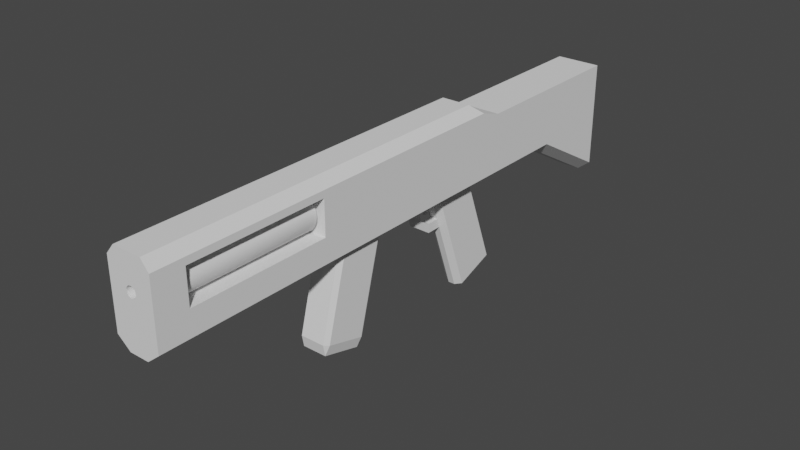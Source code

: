 # Source: PulseRifle.blend  (saved by Blender 2.91.10; exported with 4.5.12 LTS)
import bpy
from mathutils import Matrix  # noqa: F401  (used for matrix-valued properties, if any)

bpy.ops.wm.read_factory_settings(use_empty=True)
scene = bpy.context.scene
scene.name = 'Scene'

# ---- collections
col_collection = bpy.data.collections.new('Collection'); scene.collection.children.link(col_collection)

# ---- node groups
ng_auto_smooth = bpy.data.node_groups.new('Auto Smooth', 'GeometryNodeTree')
_s = ng_auto_smooth.interface.new_socket(name='Geometry', in_out='OUTPUT', socket_type='NodeSocketGeometry')
_s = ng_auto_smooth.interface.new_socket(name='Geometry', in_out='INPUT', socket_type='NodeSocketGeometry')
_s = ng_auto_smooth.interface.new_socket(name='Angle', in_out='INPUT', socket_type='NodeSocketFloat')
_s.subtype = 'ANGLE'
_s.min_value = 0.0
_s.max_value = 3.142
ng_auto_smooth.is_modifier = True
_N = ng_auto_smooth.nodes; _L = ng_auto_smooth.links
n0 = _N.new('NodeGroupOutput'); n0.name = 'Group Output'; n0.location = (480, -100)
n1 = _N.new('NodeGroupInput'); n1.name = 'Group Input'; n1.location = (-420, -300)
n2 = _N.new('NodeGroupInput'); n2.name = 'Group Input.001'; n2.location = (-60, -100)
n3 = _N.new('GeometryNodeSetShadeSmooth'); n3.name = 'Set Shade Smooth'; n3.location = (120, -100)
n3.domain = 'EDGE'
n4 = _N.new('GeometryNodeSetShadeSmooth'); n4.name = 'Set Shade Smooth.001'; n4.location = (300, -100)
n5 = _N.new('GeometryNodeInputMeshEdgeAngle'); n5.name = 'Edge Angle'; n5.location = (-420, -220)
n6 = _N.new('GeometryNodeInputEdgeSmooth'); n6.name = 'Is Edge Smooth'; n6.location = (-60, -160)
n7 = _N.new('GeometryNodeInputShadeSmooth'); n7.name = 'Is Face Smooth'; n7.location = (-240, -340)
n8 = _N.new('FunctionNodeBooleanMath'); n8.name = 'Boolean Math'; n8.location = (-60, -220)
n9 = _N.new('FunctionNodeCompare'); n9.name = 'Compare'; n9.location = (-240, -180)
n9.operation = 'LESS_EQUAL'
_L.new(n5.outputs[0], n9.inputs[0])
_L.new(n4.outputs[0], n0.inputs[0])
_L.new(n1.outputs[1], n9.inputs[1])
_L.new(n9.outputs[0], n8.inputs[0])
_L.new(n7.outputs[0], n8.inputs[1])
_L.new(n2.outputs[0], n3.inputs[0])
_L.new(n6.outputs[0], n3.inputs[1])
_L.new(n3.outputs[0], n4.inputs[0])
_L.new(n8.outputs[0], n3.inputs[2])
n0.is_active_output = True

# ---- world
world_world = bpy.data.worlds.new('World'); scene.world = world_world
world_world.use_nodes = True; world_world.node_tree.nodes.clear()
_N = world_world.node_tree.nodes; _L = world_world.node_tree.links
n0 = _N.new('ShaderNodeOutputWorld'); n0.name = 'World Output'; n0.location = (300, 300)
n1 = _N.new('ShaderNodeBackground'); n1.name = 'Background'; n1.location = (10, 300)
n1.inputs[0].default_value = (0.05088, 0.05088, 0.05088, 1.0)
_L.new(n1.outputs[0], n0.inputs[0])
n0.is_active_output = True
world_world.color = (0.05088, 0.05088, 0.05088)
world_world.use_sun_shadow = False
world_world.sun_shadow_jitter_overblur = 0.0

# ---- meshes
me_cube_001 = bpy.data.meshes.new('Cube.001')
me_cube_001.from_pydata([(0.0, 23.57, 6.834), (0.04471, 23.57, 6.827), (0.0877, 23.57, 6.808), (0.1273, 23.57, 6.777), (0.162, 23.57, 6.735), (0.1905, 23.57, 6.684), (0.2117, 23.57, 6.625), (0.2248, 23.57, 6.562), (0.2292, 23.57, 6.496), (0.2248, 23.57, 6.431), (0.2117, 23.57, 6.367), (0.1905, 23.57, 6.309), (0.162, 23.57, 6.258), (0.1273, 23.57, 6.216), (0.0877, 23.57, 6.185), (0.04471, 23.57, 6.166), (-7.467e-08, 23.57, 6.159), (-0.04471, 23.57, 6.166), (-0.0877, 23.57, 6.185), (-0.1273, 23.57, 6.216), (-0.162, 23.57, 6.258), (-0.1905, 23.57, 6.309), (-0.2117, 23.57, 6.367), (-0.2248, 23.57, 6.431), (-0.2292, 23.57, 6.496), (-0.2248, 23.57, 6.562), (-0.2117, 23.57, 6.625), (-0.1905, 23.57, 6.684), (-0.162, 23.57, 6.735), (-0.1273, 23.57, 6.777), (-0.0877, 23.57, 6.808), (-0.04471, 23.57, 6.827), (-0.6796, 8.527, 3.604), (-0.545, 8.209, 3.518), (-0.545, 11.42, 4.383), (-0.6796, 11.1, 4.298), (0.545, 8.209, 3.518), (0.6796, 8.527, 3.604), (0.6796, 11.1, 4.298), (0.545, 11.42, 4.383), (-0.4293, 22.28, 3.046), (-0.6368, 22.28, 8.621), (-0.4293, 24.28, 3.046), (-0.6368, 24.28, 8.621), (0.4293, 22.28, 3.046), (0.6368, 22.28, 8.621), (0.4293, 24.28, 3.046), (0.6368, 24.28, 8.621), (-1.0, 22.28, 7.53), (-1.0, 24.28, 7.53), (1.0, 24.28, 7.53), (1.0, 22.28, 7.53), (-1.0, 24.28, 5.288), (1.0, 24.28, 5.288), (1.0, 22.28, 5.288), (-1.0, 22.28, 5.288), (-1.0, 13.26, 7.53), (-0.6368, 13.26, 8.621), (1.0, 13.26, 5.288), (0.4293, 13.26, 3.046), (-0.4293, 13.26, 3.046), (0.6368, 13.26, 8.621), (1.0, 13.26, 7.53), (-1.0, 13.26, 5.288), (-1.0, 22.28, 7.979), (-1.0, 24.28, 7.979), (1.0, 24.28, 7.979), (1.0, 22.28, 7.979), (-1.0, 13.26, 7.979), (1.0, 13.26, 7.979), (-1.0, 24.28, 3.721), (1.0, 24.28, 3.721), (1.0, 22.28, 3.721), (-1.0, 22.28, 3.721), (1.0, 13.26, 3.721), (-1.0, 13.26, 3.721), (-1.0, -0.3553, 7.979), (-0.6368, 0.4729, 8.621), (1.0, -1.772, 3.721), (0.4293, -1.772, 3.046), (-0.4293, -1.772, 3.046), (0.6368, 0.4729, 8.621), (1.0, -0.3553, 7.979), (1.0, -1.772, 7.53), (-1.0, -1.772, 7.53), (-1.0, -1.772, 3.721), (-1.0, -1.772, 5.288), (1.0, -1.772, 5.288), (1.0, -13.18, 0.5052), (0.4293, -13.18, -0.1698), (-0.4293, -13.18, -0.1698), (1.0, -13.18, 7.53), (-1.0, -13.18, 7.53), (-1.0, -13.18, 0.5052), (-1.0, -13.18, 5.288), (1.0, -13.18, 5.288), (-1.0, 3.799, 7.979), (-1.0, 2.815, 7.53), (-1.0, 2.815, 5.288), (-1.0, 2.815, 3.721), (0.6368, 4.375, 8.621), (1.0, 3.799, 7.979), (-0.6368, 4.375, 8.621), (1.0, 2.815, 7.53), (1.0, 2.815, 5.288), (1.0, 2.815, 3.721), (-1.0, -0.6057, 7.53), (-1.0, -0.6057, 5.288), (0.6368, 1.465, 8.621), (-0.6368, 1.465, 8.621), (1.0, -0.6057, 7.53), (-1.0, 0.7012, 7.979), (-1.0, -0.6057, 3.721), (1.0, 0.7012, 7.979), (1.0, -0.6057, 5.288), (1.0, -0.6057, 3.721), (-0.1501, 2.815, 3.046), (-0.4293, 2.518, 3.046), (-0.6096, 2.815, 3.26), (-0.4293, 3.094, 3.046), (0.4293, 2.518, 3.046), (0.1501, 2.815, 3.046), (0.4293, 3.094, 3.046), (0.6096, 2.815, 3.26), (-0.4293, -0.3078, 3.046), (-0.1501, -0.6057, 3.046), (-0.4293, -0.8849, 3.046), (-0.6096, -0.6057, 3.26), (0.1501, -0.6057, 3.046), (0.4293, -0.3078, 3.046), (0.6096, -0.6057, 3.26), (0.4293, -0.8849, 3.046), (0.1501, 0.4529, -3.622), (0.4293, 0.191, -3.525), (-0.4293, 0.191, -3.525), (-0.1501, 0.4529, -3.622), (-0.1501, -2.663, -2.471), (-0.4293, -2.401, -2.568), (0.4293, -2.401, -2.568), (0.1501, -2.663, -2.471), (-1.0, -7.477, 5.288), (-1.0, -7.477, 3.721), (-1.0, -7.477, 7.53), (0.4293, -7.477, 3.046), (-0.4293, -7.477, 3.046), (1.0, -7.477, 5.288), (1.0, -7.477, 3.721), (1.0, -7.477, 7.53), (0.545, 8.299, 3.183), (-0.545, 8.299, 3.183), (-0.4293, 8.336, 3.046), (0.4293, 8.336, 3.046), (0.6796, 11.36, 3.342), (0.6796, 8.598, 3.342), (-0.6796, 8.598, 3.342), (-0.6796, 11.36, 3.342), (-0.4293, 11.78, 3.046), (-0.545, 11.75, 3.183), (0.4293, 11.78, 3.046), (0.545, 11.75, 3.183), (0.0, 24.28, 6.834), (-0.04471, 24.28, 6.166), (0.04471, 24.28, 6.827), (-0.0877, 24.28, 6.185), (0.0877, 24.28, 6.808), (-0.1273, 24.28, 6.216), (0.1273, 24.28, 6.777), (-0.162, 24.28, 6.258), (0.162, 24.28, 6.735), (-0.1905, 24.28, 6.309), (0.1905, 24.28, 6.684), (-0.2117, 24.28, 6.367), (0.2117, 24.28, 6.625), (-0.2248, 24.28, 6.431), (0.2248, 24.28, 6.562), (-0.2292, 24.28, 6.496), (0.2292, 24.28, 6.496), (-0.2248, 24.28, 6.562), (0.2248, 24.28, 6.431), (-0.2117, 24.28, 6.625), (0.2117, 24.28, 6.367), (0.1905, 24.28, 6.309), (-0.1905, 24.28, 6.684), (0.162, 24.28, 6.258), (-0.162, 24.28, 6.735), (-0.1273, 24.28, 6.777), (0.1273, 24.28, 6.216), (-0.0877, 24.28, 6.808), (0.0877, 24.28, 6.185), (-0.04471, 24.28, 6.827), (0.04471, 24.28, 6.166), (-7.467e-08, 24.28, 6.159)], [], [(64, 41, 43, 65), (65, 43, 47, 66), (66, 47, 45, 67), (67, 45, 61, 69), (42, 46, 44, 40), (47, 43, 41, 45), (54, 51, 48, 55), (53, 50, 51, 54), (55, 48, 49, 52), (73, 55, 52, 70), (70, 52, 53, 71), (71, 53, 54, 72), (40, 44, 59, 60), (106, 84, 76, 111), (107, 86, 84, 106), (45, 41, 57, 61), (72, 54, 58, 74), (54, 55, 63, 58), (48, 51, 62, 56), (73, 40, 60, 75), (64, 48, 56, 68), (41, 64, 68, 57), (110, 83, 87, 114), (51, 67, 69, 62), (50, 66, 67, 51), (49, 65, 66, 50), (48, 64, 65, 49), (55, 73, 75, 63), (44, 72, 74, 59), (109, 77, 81, 108), (46, 71, 72, 44), (42, 70, 71, 46), (40, 73, 70, 42), (115, 78, 79, 131, 130), (113, 82, 83, 110), (108, 81, 82, 113), (132, 133, 138, 139, 136, 137, 134, 135), (114, 87, 78, 115), (112, 85, 86, 107), (128, 125, 136, 139), (111, 76, 77, 109), (82, 81, 77, 76), (144, 143, 89, 90), (83, 82, 76, 84), (142, 140, 94, 92), (140, 141, 93, 94), (88, 95, 94, 93), (89, 88, 93, 90), (94, 95, 91, 92), (146, 145, 95, 88), (147, 142, 92, 91), (145, 147, 91, 95), (141, 144, 90, 93), (143, 146, 88, 89), (68, 96, 102, 57), (116, 121, 132, 135), (75, 99, 98, 63), (58, 104, 105, 74), (105, 115, 130, 129, 120, 123), (61, 100, 101, 69), (69, 101, 103, 62), (118, 117, 124, 127, 112, 99), (57, 102, 100, 61), (62, 103, 104, 58), (63, 98, 97, 56), (56, 97, 96, 68), (96, 111, 109, 102), (99, 112, 107, 98), (104, 114, 115, 105), (120, 129, 138, 133), (100, 108, 113, 101), (101, 113, 110, 103), (124, 117, 134, 137), (102, 109, 108, 100), (103, 110, 114, 104), (98, 107, 106, 97), (97, 106, 111, 96), (127, 126, 80, 85, 112), (128, 131, 79, 80, 126, 125), (116, 117, 118, 119), (120, 121, 122, 123), (124, 125, 126, 127), (128, 129, 130, 131), (116, 135, 134, 117), (136, 125, 124, 137), (138, 129, 128, 139), (120, 133, 132, 121), (79, 78, 146, 143), (85, 80, 144, 141), (87, 83, 147, 145), (83, 84, 142, 147), (78, 87, 145, 146), (86, 85, 141, 140), (84, 86, 140, 142), (80, 79, 143, 144), (149, 33, 36, 148, 151, 150), (37, 38, 152, 153), (33, 32, 35, 34, 39, 38, 37, 36), (155, 35, 32, 154), (156, 158, 159, 39, 34, 157), (154, 32, 33, 149), (157, 34, 35, 155), (38, 39, 159, 152), (36, 37, 153, 148), (156, 60, 59, 158), (122, 121, 116, 119, 150, 151), (159, 158, 59, 74, 105, 123, 122, 151, 148, 153, 152), (119, 118, 99, 75, 60, 156, 157, 155, 154, 149, 150), (1, 0, 160, 162), (2, 1, 162, 164), (3, 2, 164, 166), (168, 4, 3, 166), (170, 5, 4, 168), (172, 6, 5, 170), (174, 7, 6, 172), (176, 8, 7, 174), (178, 9, 8, 176), (180, 10, 9, 178), (181, 11, 10, 180), (183, 12, 11, 181), (13, 12, 183, 186), (188, 14, 13, 186), (190, 15, 14, 188), (191, 16, 15, 190), (161, 17, 16, 191), (163, 18, 17, 161), (165, 19, 18, 163), (167, 20, 19, 165), (169, 21, 20, 167), (171, 22, 21, 169), (173, 23, 22, 171), (175, 24, 23, 173), (177, 25, 24, 175), (179, 26, 25, 177), (182, 27, 26, 179), (184, 28, 27, 182), (185, 29, 28, 184), (30, 29, 185, 187), (0, 1, 2, 3, 4, 5, 6, 7, 8, 9, 10, 11, 12, 13, 14, 15, 16, 17, 18, 19, 20, 21, 22, 23, 24, 25, 26, 27, 28, 29, 30, 31), (31, 30, 187, 189), (0, 31, 189, 160), (166, 50, 53, 52, 49, 185, 184, 182, 179, 177, 175, 173, 171, 169, 167, 165, 163, 161, 191, 190, 188, 186, 183, 181, 180, 178, 176, 174, 172, 170, 168), (185, 49, 50, 166, 164, 162, 160, 189, 187), (56, 62, 58, 63)])
_uv = me_cube_001.uv_layers.new(name='UVMap')
_uv.uv.foreach_set('vector', [0.6041, 0.0, 0.625, 0.0, 0.625, 0.25, 0.6041, 0.25, 0.6041, 0.25, 0.625, 0.25, 0.625, 0.5, 0.6041, 0.5, 0.6041, 0.5, 0.625, 0.5, 0.625, 0.75, 0.6041, 0.75, 0.6041, 0.75, 0.625, 0.75, 0.625, 0.75, 0.6041, 0.75, 0.125, 0.5, 0.375, 0.5, 0.375, 0.75, 0.125, 0.75, 0.625, 0.5, 0.875, 0.5, 0.875, 0.75, 0.625, 0.75, 0.4791, 0.75, 0.5833, 0.75, 0.5833, 1.0, 0.4791, 1.0, 0.4791, 0.5, 0.5833, 0.5, 0.5833, 0.75, 0.4791, 0.75, 0.4791, 0.0, 0.5833, 0.0, 0.5833, 0.25, 0.4791, 0.25, 0.4064, 0.0, 0.4791, 0.0, 0.4791, 0.25, 0.4064, 0.25, 0.4064, 0.25, 0.4791, 0.25, 0.4791, 0.5, 0.4064, 0.5, 0.4064, 0.5, 0.4791, 0.5, 0.4791, 0.75, 0.4064, 0.75, 0.125, 0.75, 0.375, 0.75, 0.375, 0.75, 0.125, 0.75, 0.5833, 0.0, 0.5833, 0.0, 0.6041, 0.0, 0.6041, 0.0, 0.0, 0.0, 0.0, 0.0, 0.0, 0.0, 0.0, 0.0, 0.625, 0.75, 0.875, 0.75, 0.875, 0.75, 0.625, 0.75, 0.4064, 0.75, 0.4791, 0.75, 0.4791, 0.75, 0.4064, 0.75, 0.4791, 0.75, 0.4791, 1.0, 0.4791, 1.0, 0.4791, 0.75, 0.5833, 1.0, 0.5833, 0.75, 0.5833, 0.75, 0.5833, 1.0, 0.4064, 0.0, 0.375, 0.0, 0.375, 0.0, 0.4064, 0.0, 0.6041, 0.0, 0.5833, 0.0, 0.5833, 0.0, 0.6041, 0.0, 0.625, 0.0, 0.6041, 0.0, 0.6041, 0.0, 0.625, 0.0, 0.0, 0.0, 0.0, 0.0, 0.0, 0.0, 0.0, 0.0, 0.5833, 0.75, 0.6041, 0.75, 0.6041, 0.75, 0.5833, 0.75, 0.5833, 0.5, 0.6041, 0.5, 0.6041, 0.75, 0.5833, 0.75, 0.5833, 0.25, 0.6041, 0.25, 0.6041, 0.5, 0.5833, 0.5, 0.5833, 0.0, 0.6041, 0.0, 0.6041, 0.25, 0.5833, 0.25, 0.4791, 0.0, 0.4064, 0.0, 0.4064, 0.0, 0.4791, 0.0, 0.375, 0.75, 0.4064, 0.75, 0.4064, 0.75, 0.375, 0.75, 0.875, 0.75, 0.875, 0.75, 0.625, 0.75, 0.625, 0.75, 0.375, 0.5, 0.4064, 0.5, 0.4064, 0.75, 0.375, 0.75, 0.375, 0.25, 0.4064, 0.25, 0.4064, 0.5, 0.375, 0.5, 0.375, 0.0, 0.4064, 0.0, 0.4064, 0.25, 0.375, 0.25, 0.4064, 0.75, 0.4064, 0.75, 0.375, 0.75, 0.375, 0.75, 0.3849, 0.75, 0.6041, 0.75, 0.6041, 0.75, 0.5833, 0.75, 0.5833, 0.75, 0.625, 0.75, 0.625, 0.75, 0.6041, 0.75, 0.6041, 0.75, 0.2937, 0.75, 0.375, 0.75, 0.375, 0.75, 0.2937, 0.75, 0.2063, 0.75, 0.125, 0.75, 0.125, 0.75, 0.2063, 0.75, 0.4791, 0.75, 0.4791, 0.75, 0.4064, 0.75, 0.4064, 0.75, 0.4064, 0.0, 0.4064, 0.0, 0.4791, 0.0, 0.4791, 0.0, 0.2937, 0.75, 0.2063, 0.75, 0.2063, 0.75, 0.2937, 0.75, 0.6041, 0.0, 0.6041, 0.0, 0.625, 0.0, 0.625, 0.0, 0.6041, 0.75, 0.625, 0.75, 0.625, 1.0, 0.6041, 1.0, 0.125, 0.75, 0.375, 0.75, 0.375, 0.75, 0.125, 0.75, 0.5833, 0.75, 0.6041, 0.75, 0.6041, 1.0, 0.5833, 1.0, 0.0, 0.0, 0.0, 0.0, 0.0, 0.0, 0.0, 0.0, 0.4791, 0.0, 0.4064, 0.0, 0.4064, 0.0, 0.4791, 0.0, 0.4064, 0.75, 0.4791, 0.75, 0.4791, 1.0, 0.4064, 1.0, 0.375, 0.75, 0.4064, 0.75, 0.4064, 1.0, 0.375, 1.0, 0.4791, 1.0, 0.4791, 0.75, 0.5833, 0.75, 0.5833, 1.0, 0.4064, 0.75, 0.4791, 0.75, 0.4791, 0.75, 0.4064, 0.75, 0.5833, 0.75, 0.5833, 1.0, 0.5833, 1.0, 0.5833, 0.75, 0.0, 0.0, 0.0, 0.0, 0.0, 0.0, 0.0, 0.0, 0.4064, 0.0, 0.375, 0.0, 0.375, 0.0, 0.4064, 0.0, 0.375, 0.75, 0.4064, 0.75, 0.4064, 0.75, 0.375, 0.75, 0.6041, 0.0, 0.6041, 0.0, 0.625, 0.0, 0.625, 0.0, 0.2063, 0.75, 0.2937, 0.75, 0.2937, 0.75, 0.2063, 0.75, 0.4064, 0.0, 0.4064, 0.0, 0.4791, 0.0, 0.4791, 0.0, 0.4791, 0.75, 0.4791, 0.75, 0.4064, 0.75, 0.4064, 0.75, 0.4064, 0.75, 0.4064, 0.75, 0.3849, 0.75, 0.375, 0.75, 0.375, 0.75, 0.3849, 0.75, 0.625, 0.75, 0.625, 0.75, 0.6041, 0.75, 0.6041, 0.75, 0.6041, 0.75, 0.6041, 0.75, 0.5833, 0.75, 0.5833, 0.75, 0.3849, 0.0, 0.375, 0.0, 0.375, 0.0, 0.3849, 0.0, 0.4064, 0.0, 0.4064, 0.0, 0.875, 0.75, 0.875, 0.75, 0.625, 0.75, 0.625, 0.75, 0.0, 0.0, 0.0, 0.0, 0.0, 0.0, 0.0, 0.0, 0.0, 0.0, 0.0, 0.0, 0.0, 0.0, 0.0, 0.0, 0.5833, 0.0, 0.5833, 0.0, 0.6041, 0.0, 0.6041, 0.0, 0.6041, 0.0, 0.6041, 0.0, 0.625, 0.0, 0.625, 0.0, 0.4064, 0.0, 0.4064, 0.0, 0.4791, 0.0, 0.4791, 0.0, 0.4791, 0.75, 0.4791, 0.75, 0.4064, 0.75, 0.4064, 0.75, 0.375, 0.75, 0.375, 0.75, 0.375, 0.75, 0.375, 0.75, 0.625, 0.75, 0.625, 0.75, 0.6041, 0.75, 0.6041, 0.75, 0.6041, 0.75, 0.6041, 0.75, 0.5833, 0.75, 0.5833, 0.75, 0.375, 0.0, 0.375, 0.0, 0.375, 0.0, 0.375, 0.0, 0.875, 0.75, 0.875, 0.75, 0.625, 0.75, 0.625, 0.75, 0.0, 0.0, 0.0, 0.0, 0.0, 0.0, 0.0, 0.0, 0.0, 0.0, 0.0, 0.0, 0.0, 0.0, 0.0, 0.0, 0.5833, 0.0, 0.5833, 0.0, 0.6041, 0.0, 0.6041, 0.0, 0.3849, 0.0, 0.375, 0.0, 0.375, 0.0, 0.4064, 0.0, 0.4064, 0.0, 0.2937, 0.75, 0.375, 0.75, 0.375, 0.75, 0.125, 0.75, 0.125, 0.75, 0.2063, 0.75, 0.2063, 0.75, 0.125, 0.75, 0.125, 0.75, 0.125, 0.75, 0.375, 0.75, 0.375, 0.75, 0.375, 0.75, 0.3849, 0.75, 0.125, 0.75, 0.2063, 0.75, 0.125, 0.75, 0.125, 0.75, 0.2937, 0.75, 0.375, 0.75, 0.3849, 0.75, 0.375, 0.75, 0.375, 0.0, 0.375, 0.0, 0.375, 0.0, 0.375, 0.0, 0.375, 0.0, 0.375, 0.0, 0.375, 0.0, 0.375, 0.0, 0.375, 0.75, 0.375, 0.75, 0.2937, 0.75, 0.2937, 0.75, 0.375, 0.75, 0.375, 0.75, 0.2937, 0.75, 0.2937, 0.75, 0.375, 0.75, 0.4064, 0.75, 0.4064, 0.75, 0.375, 0.75, 0.4064, 0.0, 0.375, 0.0, 0.375, 0.0, 0.4064, 0.0, 0.0, 0.0, 0.0, 0.0, 0.0, 0.0, 0.0, 0.0, 0.5833, 0.75, 0.5833, 1.0, 0.5833, 1.0, 0.5833, 0.75, 0.4064, 0.75, 0.4791, 0.75, 0.4791, 0.75, 0.4064, 0.75, 0.4791, 0.0, 0.4064, 0.0, 0.4064, 0.0, 0.4791, 0.0, 0.0, 0.0, 0.0, 0.0, 0.0, 0.0, 0.0, 0.0, 0.125, 0.75, 0.375, 0.75, 0.375, 0.75, 0.125, 0.75, 0.6125, 0.9752, 0.625, 0.9752, 0.625, 0.7748, 0.6125, 0.7748, 0.6074, 0.796, 0.6074, 0.954, 0.625, 0.7252, 0.625, 0.5248, 0.5894, 0.5248, 0.6153, 0.7252, 0.8502, 0.75, 0.875, 0.7252, 0.875, 0.5248, 0.8502, 0.5, 0.6498, 0.5, 0.625, 0.5248, 0.625, 0.7252, 0.6498, 0.75, 0.5894, 0.2252, 0.625, 0.2252, 0.625, 0.02475, 0.6153, 0.02475, 0.5752, 0.296, 0.5752, 0.454, 0.5803, 0.4752, 0.625, 0.4752, 0.625, 0.2748, 0.5803, 0.2748, 0.6153, 0.02475, 0.625, 0.02475, 0.625, 0.0, 0.6125, 0.0, 0.5803, 0.2748, 0.625, 0.2748, 0.625, 0.2252, 0.5894, 0.2252, 0.625, 0.5248, 0.625, 0.4752, 0.5803, 0.4752, 0.5894, 0.5248, 0.625, 0.7748, 0.625, 0.7252, 0.6153, 0.7252, 0.6125, 0.7748, 0.125, 0.75, 0.125, 0.75, 0.375, 0.75, 0.375, 0.75, 0.375, 0.75, 0.2937, 0.75, 0.2063, 0.75, 0.125, 0.75, 0.125, 0.75, 0.375, 0.75, 0.3814, 0.75, 0.375, 0.75, 0.375, 0.75, 0.4064, 0.75, 0.4064, 0.75, 0.3849, 0.75, 0.375, 0.75, 0.375, 0.75, 0.3814, 0.75, 0.3888, 0.75, 0.3888, 0.75, 0.375, 0.0, 0.3849, 0.0, 0.4064, 0.0, 0.4064, 0.0, 0.375, 0.0, 0.375, 0.0, 0.3814, 0.0, 0.3888, 0.0, 0.3888, 0.0, 0.3814, 0.0, 0.375, 0.0, 0.9688, 1.0, 1.0, 1.0, 1.0, 0.9639, 0.9688, 0.9639, 0.9375, 1.0, 0.9688, 1.0, 0.9688, 0.9639, 0.9375, 0.9639, 0.9062, 1.0, 0.9375, 1.0, 0.9375, 0.9639, 0.9062, 0.9639, 0.875, 0.9639, 0.875, 1.0, 0.9062, 1.0, 0.9062, 0.9639, 0.8438, 0.9639, 0.8438, 1.0, 0.875, 1.0, 0.875, 0.9639, 0.8125, 0.9639, 0.8125, 1.0, 0.8438, 1.0, 0.8438, 0.9639, 0.7812, 0.9639, 0.7812, 1.0, 0.8125, 1.0, 0.8125, 0.9639, 0.75, 0.9639, 0.75, 1.0, 0.7812, 1.0, 0.7812, 0.9639, 0.7188, 0.9639, 0.7188, 1.0, 0.75, 1.0, 0.75, 0.9639, 0.6875, 0.9639, 0.6875, 1.0, 0.7188, 1.0, 0.7188, 0.9639, 0.6562, 0.9639, 0.6562, 1.0, 0.6875, 1.0, 0.6875, 0.9639, 0.625, 0.9639, 0.625, 1.0, 0.6562, 1.0, 0.6562, 0.9639, 0.5938, 1.0, 0.625, 1.0, 0.625, 0.9639, 0.5938, 0.9639, 0.5625, 0.9639, 0.5625, 1.0, 0.5938, 1.0, 0.5938, 0.9639, 0.5312, 0.9639, 0.5312, 1.0, 0.5625, 1.0, 0.5625, 0.9639, 0.5, 0.9639, 0.5, 1.0, 0.5312, 1.0, 0.5312, 0.9639, 0.4688, 0.9639, 0.4688, 1.0, 0.5, 1.0, 0.5, 0.9639, 0.4375, 0.9639, 0.4375, 1.0, 0.4688, 1.0, 0.4688, 0.9639, 0.4062, 0.9639, 0.4062, 1.0, 0.4375, 1.0, 0.4375, 0.9639, 0.375, 0.9639, 0.375, 1.0, 0.4062, 1.0, 0.4062, 0.9639, 0.3438, 0.9639, 0.3438, 1.0, 0.375, 1.0, 0.375, 0.9639, 0.3125, 0.9639, 0.3125, 1.0, 0.3438, 1.0, 0.3438, 0.9639, 0.2812, 0.9639, 0.2812, 1.0, 0.3125, 1.0, 0.3125, 0.9639, 0.25, 0.9639, 0.25, 1.0, 0.2812, 1.0, 0.2812, 0.9639, 0.2188, 0.9639, 0.2188, 1.0, 0.25, 1.0, 0.25, 0.9639, 0.1875, 0.9639, 0.1875, 1.0, 0.2188, 1.0, 0.2188, 0.9639, 0.1562, 0.9639, 0.1562, 1.0, 0.1875, 1.0, 0.1875, 0.9639, 0.125, 0.9639, 0.125, 1.0, 0.1562, 1.0, 0.1562, 0.9639, 0.09375, 0.9639, 0.09375, 1.0, 0.125, 1.0, 0.125, 0.9639, 0.0625, 1.0, 0.09375, 1.0, 0.09375, 0.9639, 0.0625, 0.9639, 0.25, 0.49, 0.2968, 0.4854, 0.3418, 0.4717, 0.3833, 0.4496, 0.4197, 0.4197, 0.4496, 0.3833, 0.4717, 0.3418, 0.4854, 0.2968, 0.49, 0.25, 0.4854, 0.2032, 0.4717, 0.1582, 0.4496, 0.1167, 0.4197, 0.08029, 0.3833, 0.05045, 0.3418, 0.02827, 0.2968, 0.01461, 0.25, 0.01, 0.2032, 0.01461, 0.1582, 0.02827, 0.1167, 0.05045, 0.08029, 0.08029, 0.05045, 0.1167, 0.02827, 0.1582, 0.01461, 0.2032, 0.01, 0.25, 0.01461, 0.2968, 0.02827, 0.3418, 0.05045, 0.3833, 0.08029, 0.4197, 0.1167, 0.4496, 0.1582, 0.4717, 0.2032, 0.4854, 0.03125, 1.0, 0.0625, 1.0, 0.0625, 0.9639, 0.03125, 0.9639, 0.0, 1.0, 0.03125, 1.0, 0.03125, 0.9639, 0.0, 0.9639, 0.5483, 0.3909, 0.5833, 0.5, 0.4791, 0.5, 0.4791, 0.25, 0.5833, 0.25, 0.5483, 0.3591, 0.5463, 0.3547, 0.544, 0.3512, 0.5413, 0.3485, 0.5383, 0.3469, 0.5353, 0.3464, 0.5322, 0.3469, 0.5293, 0.3485, 0.5266, 0.3512, 0.5242, 0.3547, 0.5222, 0.3591, 0.5208, 0.364, 0.5199, 0.3694, 0.5196, 0.375, 0.5199, 0.3806, 0.5208, 0.386, 0.5222, 0.3909, 0.5242, 0.3953, 0.5266, 0.3988, 0.5293, 0.4015, 0.5322, 0.4031, 0.5353, 0.4036, 0.5383, 0.4031, 0.5413, 0.4015, 0.544, 0.3988, 0.5463, 0.3953, 0.5483, 0.3591, 0.5833, 0.25, 0.5833, 0.5, 0.5483, 0.3909, 0.5497, 0.386, 0.5506, 0.3806, 0.5509, 0.375, 0.5506, 0.3694, 0.5497, 0.364, 0.0, 0.0, 0.0, 0.0, 0.4791, 0.75, 0.0, 0.0])
me_cube_001.use_remesh_fix_poles = True
me_cube_001.use_remesh_preserve_attributes = False
me_cube_001.use_mirror_vertex_groups = False
me_cube_001.update()
me_cylinder = bpy.data.meshes.new('Cylinder')
me_cylinder.from_pydata([(0.0, 1.0, -1.0), (0.0, 1.0, 6.805), (0.1951, 0.9808, -1.0), (0.1951, 0.9808, 6.805), (0.3827, 0.9239, -1.0), (0.3827, 0.9239, 6.805), (0.5556, 0.8315, -1.0), (0.5556, 0.8315, 6.805), (0.7071, 0.7071, -1.0), (0.7071, 0.7071, 6.805), (0.8315, 0.5556, -1.0), (0.8315, 0.5556, 6.805), (0.8428, 0.3827, -1.0), (0.9239, 0.3827, 6.805), (0.8779, 0.1951, -1.0), (0.9808, 0.1951, 6.805), (0.8971, 7.55e-08, -1.0), (1.0, 3.293e-07, 6.805), (0.8779, -0.1951, -1.0), (0.9808, -0.1951, 6.805), (0.8428, -0.3827, -1.0), (0.9239, -0.3827, 6.805), (0.8315, -0.5556, -1.0), (0.8315, -0.5556, 6.805), (0.7071, -0.7071, -1.0), (0.7071, -0.7071, 6.805), (0.5556, -0.8315, -1.0), (0.5556, -0.8315, 6.805), (0.3827, -0.9239, -1.0), (0.3827, -0.9239, 6.805), (0.1951, -0.9808, -1.0), (0.1951, -0.9808, 6.805), (-3.258e-07, -1.0, -1.0), (-3.258e-07, -1.0, 6.805), (-0.1951, -0.9808, -1.0), (-0.1951, -0.9808, 6.805), (-0.3827, -0.9239, -1.0), (-0.3827, -0.9239, 6.805), (-0.5556, -0.8315, -1.0), (-0.5556, -0.8315, 6.805), (-0.7071, -0.7071, -1.0), (-0.7071, -0.7071, 6.805), (-0.8315, -0.5556, -1.0), (-0.8315, -0.5556, 6.805), (-0.8334, -0.3827, -1.0), (-0.9239, -0.3827, 6.805), (-0.8685, -0.1951, -1.0), (-0.9808, -0.1951, 6.805), (-0.8878, 9.656e-07, -1.0), (-1.0, 1.219e-06, 6.805), (-0.8685, 0.1951, -1.0), (-0.9808, 0.1951, 6.805), (-0.8334, 0.3827, -1.0), (-0.9239, 0.3827, 6.805), (-0.8315, 0.5556, -1.0), (-0.8315, 0.5556, 6.805), (-0.7071, 0.7071, -1.0), (-0.7071, 0.7071, 6.805), (-0.5556, 0.8315, -1.0), (-0.5556, 0.8315, 6.805), (-0.3827, 0.9239, -1.0), (-0.3827, 0.9239, 6.805), (-0.1951, 0.9808, -1.0), (-0.1951, 0.9808, 6.805), (0.0, 1.0, -0.6534), (0.1951, 0.9808, -0.6534), (0.3827, 0.9239, -0.6534), (0.5556, 0.8315, -0.6534), (0.7071, 0.7071, -0.6534), (0.8315, 0.5556, -0.6534), (0.9239, 0.3827, -0.6534), (0.9808, 0.1951, -0.6534), (1.0, 8.677e-08, -0.6534), (0.9808, -0.1951, -0.6534), (0.9239, -0.3827, -0.6534), (0.8315, -0.5556, -0.6534), (0.7071, -0.7071, -0.6534), (0.5556, -0.8315, -0.6534), (0.3827, -0.9239, -0.6534), (0.1951, -0.9808, -0.6534), (-3.258e-07, -1.0, -0.6534), (-0.1951, -0.9808, -0.6534), (-0.3827, -0.9239, -0.6534), (-0.5556, -0.8315, -0.6534), (-0.7071, -0.7071, -0.6534), (-0.8315, -0.5556, -0.6534), (-0.9239, -0.3827, -0.6534), (-0.9808, -0.1951, -0.6534), (-1.0, 9.769e-07, -0.6534), (-0.9808, 0.1951, -0.6534), (-0.9239, 0.3827, -0.6534), (-0.8315, 0.5556, -0.6534), (-0.7071, 0.7071, -0.6534), (-0.5556, 0.8315, -0.6534), (-0.3827, 0.9239, -0.6534), (-0.1951, 0.9808, -0.6534)], [], [(64, 1, 3, 65), (65, 3, 5, 66), (66, 5, 7, 67), (67, 7, 9, 68), (68, 9, 11, 69), (69, 11, 13, 70), (70, 13, 15, 71), (71, 15, 17, 72), (72, 17, 19, 73), (73, 19, 21, 74), (74, 21, 23, 75), (75, 23, 25, 76), (76, 25, 27, 77), (77, 27, 29, 78), (78, 29, 31, 79), (79, 31, 33, 80), (80, 33, 35, 81), (81, 35, 37, 82), (82, 37, 39, 83), (83, 39, 41, 84), (84, 41, 43, 85), (85, 43, 45, 86), (86, 45, 47, 87), (87, 47, 49, 88), (88, 49, 51, 89), (89, 51, 53, 90), (90, 53, 55, 91), (91, 55, 57, 92), (92, 57, 59, 93), (93, 59, 61, 94), (3, 1, 63, 61, 59, 57, 55, 53, 51, 49, 47, 45, 43, 41, 39, 37, 35, 33, 31, 29, 27, 25, 23, 21, 19, 17, 15, 13, 11, 9, 7, 5), (94, 61, 63, 95), (95, 63, 1, 64), (0, 2, 4, 6, 8, 10, 12, 14, 16, 18, 20, 22, 24, 26, 28, 30, 32, 34, 36, 38, 40, 42, 44, 46, 48, 50, 52, 54, 56, 58, 60, 62), (62, 95, 64, 0), (60, 94, 95, 62), (58, 93, 94, 60), (56, 92, 93, 58), (54, 91, 92, 56), (52, 90, 91, 54), (50, 89, 90, 52), (48, 88, 89, 50), (46, 87, 88, 48), (44, 86, 87, 46), (42, 85, 86, 44), (40, 84, 85, 42), (38, 83, 84, 40), (36, 82, 83, 38), (34, 81, 82, 36), (32, 80, 81, 34), (30, 79, 80, 32), (28, 78, 79, 30), (26, 77, 78, 28), (24, 76, 77, 26), (22, 75, 76, 24), (20, 74, 75, 22), (18, 73, 74, 20), (16, 72, 73, 18), (14, 71, 72, 16), (12, 70, 71, 14), (10, 69, 70, 12), (8, 68, 69, 10), (6, 67, 68, 8), (4, 66, 67, 6), (2, 65, 66, 4), (0, 64, 65, 2)])
me_cylinder.polygons.foreach_set('use_smooth', [True] * 66)
_uv = me_cylinder.uv_layers.new(name='UVMap')
_uv.uv.foreach_set('vector', [1.0, 0.5222, 1.0, 1.0, 0.9688, 1.0, 0.9688, 0.5222, 0.9688, 0.5222, 0.9688, 1.0, 0.9375, 1.0, 0.9375, 0.5222, 0.9375, 0.5222, 0.9375, 1.0, 0.9062, 1.0, 0.9063, 0.5222, 0.9063, 0.5222, 0.9062, 1.0, 0.875, 1.0, 0.875, 0.5222, 0.875, 0.5222, 0.875, 1.0, 0.8438, 1.0, 0.8438, 0.5222, 0.8438, 0.5222, 0.8438, 1.0, 0.8125, 1.0, 0.8125, 0.5222, 0.8125, 0.5222, 0.8125, 1.0, 0.7812, 1.0, 0.7813, 0.5222, 0.7813, 0.5222, 0.7812, 1.0, 0.75, 1.0, 0.75, 0.5222, 0.75, 0.5222, 0.75, 1.0, 0.7188, 1.0, 0.7188, 0.5222, 0.7188, 0.5222, 0.7188, 1.0, 0.6875, 1.0, 0.6875, 0.5222, 0.6875, 0.5222, 0.6875, 1.0, 0.6562, 1.0, 0.6562, 0.5222, 0.6562, 0.5222, 0.6562, 1.0, 0.625, 1.0, 0.625, 0.5222, 0.625, 0.5222, 0.625, 1.0, 0.5938, 1.0, 0.5938, 0.5222, 0.5938, 0.5222, 0.5938, 1.0, 0.5625, 1.0, 0.5625, 0.5222, 0.5625, 0.5222, 0.5625, 1.0, 0.5312, 1.0, 0.5312, 0.5222, 0.5312, 0.5222, 0.5312, 1.0, 0.5, 1.0, 0.5, 0.5222, 0.5, 0.5222, 0.5, 1.0, 0.4688, 1.0, 0.4688, 0.5222, 0.4688, 0.5222, 0.4688, 1.0, 0.4375, 1.0, 0.4375, 0.5222, 0.4375, 0.5222, 0.4375, 1.0, 0.4062, 1.0, 0.4062, 0.5222, 0.4062, 0.5222, 0.4062, 1.0, 0.375, 1.0, 0.375, 0.5222, 0.375, 0.5222, 0.375, 1.0, 0.3438, 1.0, 0.3438, 0.5222, 0.3438, 0.5222, 0.3438, 1.0, 0.3125, 1.0, 0.3125, 0.5222, 0.3125, 0.5222, 0.3125, 1.0, 0.2812, 1.0, 0.2812, 0.5222, 0.2812, 0.5222, 0.2812, 1.0, 0.25, 1.0, 0.25, 0.5222, 0.25, 0.5222, 0.25, 1.0, 0.2188, 1.0, 0.2188, 0.5222, 0.2188, 0.5222, 0.2188, 1.0, 0.1875, 1.0, 0.1875, 0.5222, 0.1875, 0.5222, 0.1875, 1.0, 0.1562, 1.0, 0.1562, 0.5222, 0.1562, 0.5222, 0.1562, 1.0, 0.125, 1.0, 0.125, 0.5222, 0.125, 0.5222, 0.125, 1.0, 0.09375, 1.0, 0.09375, 0.5222, 0.09375, 0.5222, 0.09375, 1.0, 0.0625, 1.0, 0.0625, 0.5222, 0.2968, 0.4854, 0.25, 0.49, 0.2032, 0.4854, 0.1582, 0.4717, 0.1167, 0.4496, 0.08029, 0.4197, 0.05045, 0.3833, 0.02827, 0.3418, 0.01461, 0.2968, 0.01, 0.25, 0.01461, 0.2032, 0.02827, 0.1582, 0.05045, 0.1167, 0.08029, 0.08029, 0.1167, 0.05045, 0.1582, 0.02827, 0.2032, 0.01461, 0.25, 0.01, 0.2968, 0.01461, 0.3418, 0.02827, 0.3833, 0.05045, 0.4197, 0.08029, 0.4496, 0.1167, 0.4717, 0.1582, 0.4854, 0.2032, 0.49, 0.25, 0.4854, 0.2968, 0.4717, 0.3418, 0.4496, 0.3833, 0.4197, 0.4197, 0.3833, 0.4496, 0.3418, 0.4717, 0.0625, 0.5222, 0.0625, 1.0, 0.03125, 1.0, 0.03125, 0.5222, 0.03125, 0.5222, 0.03125, 1.0, 0.0, 1.0, 0.0, 0.5222, 0.75, 0.49, 0.7968, 0.4854, 0.8418, 0.4717, 0.8833, 0.4496, 0.9197, 0.4197, 0.9496, 0.3833, 0.9717, 0.3418, 0.9854, 0.2968, 0.99, 0.25, 0.9854, 0.2032, 0.9717, 0.1582, 0.9496, 0.1167, 0.9197, 0.08029, 0.8833, 0.05045, 0.8418, 0.02827, 0.7968, 0.01461, 0.75, 0.01, 0.7032, 0.01461, 0.6582, 0.02827, 0.6167, 0.05045, 0.5803, 0.08029, 0.5504, 0.1167, 0.5283, 0.1582, 0.5146, 0.2032, 0.51, 0.25, 0.5146, 0.2968, 0.5283, 0.3418, 0.5504, 0.3833, 0.5803, 0.4197, 0.6167, 0.4496, 0.6582, 0.4717, 0.7032, 0.4854, 0.03125, 0.5, 0.03125, 0.5222, 0.0, 0.5222, 0.0, 0.5, 0.0625, 0.5, 0.0625, 0.5222, 0.03125, 0.5222, 0.03125, 0.5, 0.09375, 0.5, 0.09375, 0.5222, 0.0625, 0.5222, 0.0625, 0.5, 0.125, 0.5, 0.125, 0.5222, 0.09375, 0.5222, 0.09375, 0.5, 0.1562, 0.5, 0.1562, 0.5222, 0.125, 0.5222, 0.125, 0.5, 0.1875, 0.5, 0.1875, 0.5222, 0.1562, 0.5222, 0.1562, 0.5, 0.2188, 0.5, 0.2188, 0.5222, 0.1875, 0.5222, 0.1875, 0.5, 0.25, 0.5, 0.25, 0.5222, 0.2188, 0.5222, 0.2188, 0.5, 0.2812, 0.5, 0.2812, 0.5222, 0.25, 0.5222, 0.25, 0.5, 0.3125, 0.5, 0.3125, 0.5222, 0.2812, 0.5222, 0.2812, 0.5, 0.3438, 0.5, 0.3438, 0.5222, 0.3125, 0.5222, 0.3125, 0.5, 0.375, 0.5, 0.375, 0.5222, 0.3438, 0.5222, 0.3438, 0.5, 0.4062, 0.5, 0.4062, 0.5222, 0.375, 0.5222, 0.375, 0.5, 0.4375, 0.5, 0.4375, 0.5222, 0.4062, 0.5222, 0.4062, 0.5, 0.4688, 0.5, 0.4688, 0.5222, 0.4375, 0.5222, 0.4375, 0.5, 0.5, 0.5, 0.5, 0.5222, 0.4688, 0.5222, 0.4688, 0.5, 0.5312, 0.5, 0.5312, 0.5222, 0.5, 0.5222, 0.5, 0.5, 0.5625, 0.5, 0.5625, 0.5222, 0.5312, 0.5222, 0.5312, 0.5, 0.5938, 0.5, 0.5938, 0.5222, 0.5625, 0.5222, 0.5625, 0.5, 0.625, 0.5, 0.625, 0.5222, 0.5938, 0.5222, 0.5938, 0.5, 0.6562, 0.5, 0.6562, 0.5222, 0.625, 0.5222, 0.625, 0.5, 0.6875, 0.5, 0.6875, 0.5222, 0.6562, 0.5222, 0.6562, 0.5, 0.7188, 0.5, 0.7188, 0.5222, 0.6875, 0.5222, 0.6875, 0.5, 0.75, 0.5, 0.75, 0.5222, 0.7188, 0.5222, 0.7188, 0.5, 0.7812, 0.5, 0.7813, 0.5222, 0.75, 0.5222, 0.75, 0.5, 0.8125, 0.5, 0.8125, 0.5222, 0.7813, 0.5222, 0.7812, 0.5, 0.8438, 0.5, 0.8438, 0.5222, 0.8125, 0.5222, 0.8125, 0.5, 0.875, 0.5, 0.875, 0.5222, 0.8438, 0.5222, 0.8438, 0.5, 0.9062, 0.5, 0.9063, 0.5222, 0.875, 0.5222, 0.875, 0.5, 0.9375, 0.5, 0.9375, 0.5222, 0.9063, 0.5222, 0.9062, 0.5, 0.9688, 0.5, 0.9688, 0.5222, 0.9375, 0.5222, 0.9375, 0.5, 1.0, 0.5, 1.0, 0.5222, 0.9688, 0.5222, 0.9688, 0.5])
me_cylinder.use_remesh_fix_poles = True
me_cylinder.use_remesh_preserve_attributes = False
me_cylinder.use_mirror_vertex_groups = False
me_cylinder.update()
me_cube_002 = bpy.data.meshes.new('Cube.002')
me_cube_002.from_pydata([(-0.802, -0.802, -1.0), (-0.802, -1.0, -0.802), (-1.0, -0.802, -0.802), (-1.0, -0.802, 1.0), (-0.802, -1.0, 1.0), (-0.802, 0.802, -1.0), (-1.0, 0.802, -0.802), (-0.802, 1.0, -0.802), (-0.802, 1.0, 1.0), (-1.0, 0.802, 1.0), (0.802, -0.802, -1.0), (1.0, -0.802, -0.802), (0.802, -1.0, -0.802), (0.802, -1.0, 1.0), (1.0, -0.802, 1.0), (0.802, 0.802, -1.0), (0.802, 1.0, -0.802), (1.0, 0.802, -0.802), (1.0, 0.802, 1.0), (0.802, 1.0, 1.0)], [], [(12, 13, 4, 1), (17, 18, 14, 11), (18, 19, 8, 9, 3, 4, 13, 14), (2, 3, 9, 6), (7, 8, 19, 16), (0, 1, 2), (5, 6, 7), (10, 11, 12), (15, 16, 17), (5, 0, 2, 6), (1, 4, 3, 2), (8, 7, 6, 9), (15, 5, 7, 16), (18, 17, 16, 19), (10, 15, 17, 11), (13, 12, 11, 14), (0, 10, 12, 1), (5, 15, 10, 0)])
_uv = me_cube_002.uv_layers.new(name='UVMap')
_uv.uv.foreach_set('vector', [0.3998, 0.7748, 0.625, 0.7748, 0.625, 0.9752, 0.3998, 0.9752, 0.3998, 0.5248, 0.625, 0.5248, 0.625, 0.7252, 0.3998, 0.7252, 0.625, 0.5248, 0.6498, 0.5, 0.8502, 0.5, 0.875, 0.5248, 0.875, 0.7252, 0.8502, 0.75, 0.6498, 0.75, 0.625, 0.7252, 0.3998, 0.02475, 0.625, 0.02475, 0.625, 0.2252, 0.3998, 0.2252, 0.3998, 0.2748, 0.625, 0.2748, 0.625, 0.4752, 0.3998, 0.4752, 0.1498, 0.7252, 0.1498, 0.75, 0.125, 0.7252, 0.1498, 0.5248, 0.125, 0.5248, 0.1498, 0.5, 0.3502, 0.7252, 0.375, 0.7252, 0.3502, 0.75, 0.3502, 0.5248, 0.3502, 0.5, 0.375, 0.5248, 0.1498, 0.5248, 0.1498, 0.7252, 0.125, 0.7252, 0.125, 0.5248, 0.3998, 0.0, 0.625, 0.0, 0.625, 0.02475, 0.3998, 0.02475, 0.625, 0.2748, 0.3998, 0.2748, 0.3998, 0.2252, 0.625, 0.2252, 0.3502, 0.5248, 0.1498, 0.5248, 0.1498, 0.5, 0.3502, 0.5, 0.625, 0.5248, 0.3998, 0.5248, 0.3998, 0.4752, 0.625, 0.4752, 0.3502, 0.7252, 0.3502, 0.5248, 0.3998, 0.5248, 0.3998, 0.7252, 0.625, 0.7748, 0.3998, 0.7748, 0.3998, 0.7252, 0.625, 0.7252, 0.1498, 0.7252, 0.3502, 0.7252, 0.3502, 0.75, 0.1498, 0.75, 0.1498, 0.5248, 0.3502, 0.5248, 0.3502, 0.7252, 0.1498, 0.7252])
me_cube_002.use_remesh_fix_poles = True
me_cube_002.use_remesh_preserve_attributes = False
me_cube_002.use_mirror_vertex_groups = False
me_cube_002.update()
me_cube = bpy.data.meshes.new('Cube')
me_cube.from_pydata([(-1.0, -1.0, -1.0), (-1.0, -1.0, 1.0), (-1.0, 1.236, 5.432), (-1.0, 0.7638, 5.996), (1.0, -1.0, -1.0), (1.0, -1.0, 1.0), (1.0, 1.236, 5.432), (1.0, 0.7638, 5.996), (-1.0, 0.0, -1.0), (-1.0, 0.0, 1.0), (1.0, 0.0, -1.0), (1.0, 0.0, 1.0), (-0.8763, 0.5861, 2.364), (1.059, 0.9293, 1.489), (-0.9396, 0.9162, 1.491), (1.123, 0.5991, 2.362)], [], [(14, 12, 3, 2), (2, 3, 7, 6), (10, 11, 5, 4), (4, 5, 1, 0), (8, 10, 4, 0), (11, 9, 1, 5), (15, 12, 9, 11), (14, 13, 10, 8), (13, 15, 11, 10), (0, 1, 9, 8), (6, 7, 15, 13), (2, 6, 13, 14), (7, 3, 12, 15), (8, 9, 12, 14)])
_uv = me_cube.uv_layers.new(name='UVMap')
_uv.uv.foreach_set('vector', [0.375, 0.1875, 0.625, 0.1875, 0.625, 0.25, 0.375, 0.25, 0.375, 0.25, 0.625, 0.25, 0.625, 0.5, 0.375, 0.5, 0.375, 0.625, 0.625, 0.625, 0.625, 0.75, 0.375, 0.75, 0.375, 0.75, 0.625, 0.75, 0.625, 1.0, 0.375, 1.0, 0.125, 0.625, 0.375, 0.625, 0.375, 0.75, 0.125, 0.75, 0.625, 0.625, 0.875, 0.625, 0.875, 0.75, 0.625, 0.75, 0.625, 0.5625, 0.875, 0.5625, 0.875, 0.625, 0.625, 0.625, 0.125, 0.5625, 0.375, 0.5625, 0.375, 0.625, 0.125, 0.625, 0.375, 0.5625, 0.625, 0.5625, 0.625, 0.625, 0.375, 0.625, 0.375, 0.0, 0.625, 0.0, 0.625, 0.125, 0.375, 0.125, 0.375, 0.5, 0.625, 0.5, 0.625, 0.5625, 0.375, 0.5625, 0.125, 0.5, 0.375, 0.5, 0.375, 0.5625, 0.125, 0.5625, 0.625, 0.5, 0.875, 0.5, 0.875, 0.5625, 0.625, 0.5625, 0.375, 0.125, 0.625, 0.125, 0.625, 0.1875, 0.375, 0.1875])
me_cube.use_remesh_fix_poles = True
me_cube.use_remesh_preserve_attributes = False
me_cube.use_mirror_vertex_groups = False
me_cube.update()
me_cube_003 = bpy.data.meshes.new('Cube.003')
me_cube_003.from_pydata([(-1.0, -1.0, -1.0), (-1.0, -1.0, 1.0), (-1.0, 1.0, -1.0), (-1.0, 1.0, 1.0), (1.0, -1.0, -1.0), (1.0, -1.0, 1.0), (1.0, 1.0, -1.0), (1.0, 1.0, 1.0)], [], [(0, 1, 3, 2), (2, 3, 7, 6), (6, 7, 5, 4), (4, 5, 1, 0), (2, 6, 4, 0), (7, 3, 1, 5)])
_uv = me_cube_003.uv_layers.new(name='UVMap')
_uv.uv.foreach_set('vector', [0.375, 0.0, 0.625, 0.0, 0.625, 0.25, 0.375, 0.25, 0.375, 0.25, 0.625, 0.25, 0.625, 0.5, 0.375, 0.5, 0.375, 0.5, 0.625, 0.5, 0.625, 0.75, 0.375, 0.75, 0.375, 0.75, 0.625, 0.75, 0.625, 1.0, 0.375, 1.0, 0.125, 0.5, 0.375, 0.5, 0.375, 0.75, 0.125, 0.75, 0.625, 0.5, 0.875, 0.5, 0.875, 0.75, 0.625, 0.75])
me_cube_003.use_remesh_fix_poles = True
me_cube_003.use_remesh_preserve_attributes = False
me_cube_003.use_mirror_vertex_groups = False
me_cube_003.update()

# ---- objects
ob_cube = bpy.data.objects.new('Cube', me_cube_001)
ob_cylinder = bpy.data.objects.new('Cylinder', me_cylinder)
ob_cube_001 = bpy.data.objects.new('Cube.001', me_cube_002)
ob_cube_002 = bpy.data.objects.new('Cube.002', me_cube)
ob_cube_003 = bpy.data.objects.new('Cube.003', me_cube_003)

# ---- transforms, parenting, visibility, modifiers, constraints
ob_cube.location = (-0.0002518, -0.002494, 0.001699)
ob_cube.rotation_euler = (0.0, -0.0, 3.142)
ob_cube.scale = (0.05943, 0.04038, 0.04038)
ob_cube.lineart.crease_threshold = 0.0
ob_cylinder.location = (-0.0002517, -0.8568, 0.2613)
ob_cylinder.rotation_euler = (1.571, -0.0, 3.142)
ob_cylinder.scale = (0.04557, 0.04557, 0.04557)
ob_cylinder.lineart.crease_threshold = 0.0
_m = ob_cylinder.modifiers.new('Auto Smooth', 'NODES')
_m.node_group = ng_auto_smooth
_gi = [s.identifier for s in ng_auto_smooth.interface.items_tree if s.item_type == 'SOCKET' and s.in_out == 'INPUT']
_m[_gi[1]] = 0.5236  # Angle
ob_cube_001.location = (-0.0002518, -0.4354, 0.02562)
ob_cube_001.rotation_euler = (0.2631, -0.0, 3.142)
ob_cube_001.scale = (0.04038, 0.0672, 0.1405)
ob_cube_001.lineart.crease_threshold = 0.0
ob_cube_002.location = (-0.0002518, -0.1301, 0.05858)
ob_cube_002.rotation_euler = (0.0, -0.0, 3.142)
ob_cube_002.scale = (0.009334, 0.05, 0.01231)
ob_cube_002.lineart.crease_threshold = 0.0
ob_cube_003.location = (0.0003776, -0.1325, 0.1155)
ob_cube_003.rotation_euler = (0.2868, 0.00138, 3.16)
ob_cube_003.scale = (0.005363, 0.005647, 0.01896)
ob_cube_003.lineart.crease_threshold = 0.0

# ---- collection membership
col_collection.objects.link(ob_cube)
col_collection.objects.link(ob_cylinder)
col_collection.objects.link(ob_cube_001)
col_collection.objects.link(ob_cube_002)
col_collection.objects.link(ob_cube_003)

# ---- scene / render settings (as saved in the file)
scene.frame_start = 1; scene.frame_end = 250; scene.frame_set(1)
scene.render.engine = 'BLENDER_EEVEE_NEXT'
scene.cycles.use_denoising = False
scene.cycles.samples = 128
scene.cycles.sampling_pattern = 'TABULATED_SOBOL'
scene.cycles.use_adaptive_sampling = False
scene.cycles.use_light_tree = False
scene.view_settings.view_transform = 'Filmic'
bpy.context.view_layer.update()

# ---- added for rendering (the .blend has no active camera and no usable light): camera, sun
cam_auto = bpy.data.cameras.new('AutoCamera')
cam_auto.lens = 50.0
cam_auto.sensor_width = 36.0
cam_auto.clip_end = 1000.0
ob_auto_camera = bpy.data.objects.new('AutoCamera', cam_auto)
scene.collection.objects.link(ob_auto_camera)
ob_auto_camera.location = (1.47633, -1.99845, 1.2839)
ob_auto_camera.rotation_euler = (1.09748, -7.21219e-08, 0.694738)
scene.camera = ob_auto_camera
light_auto_sun = bpy.data.lights.new('AutoSun', 'SUN')
light_auto_sun.energy = 3.0
light_auto_sun.angle = 0.0523599
ob_auto_sun = bpy.data.objects.new('AutoSun', light_auto_sun)
scene.collection.objects.link(ob_auto_sun)
ob_auto_sun.rotation_euler = (0.872665, 0.174533, 0.523599)
bpy.context.view_layer.update()
